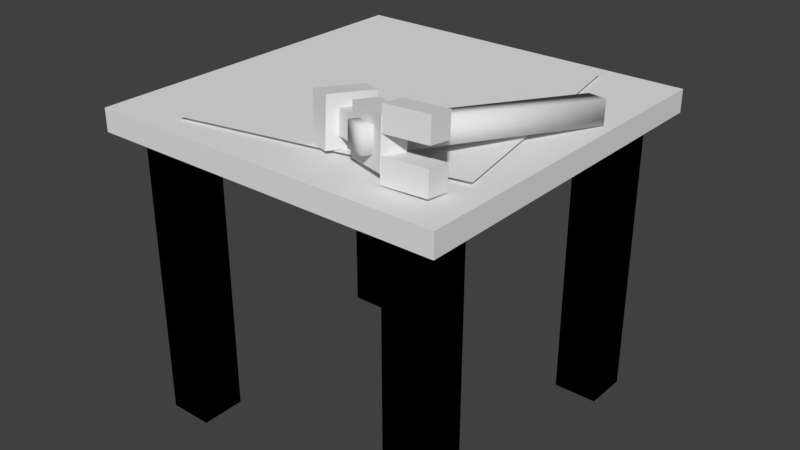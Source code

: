 # Source: engineering_table.blend  (saved by Blender 2.79.0; exported with 4.5.12 LTS)
import bpy
from mathutils import Matrix  # noqa: F401  (used for matrix-valued properties, if any)

bpy.ops.wm.read_factory_settings(use_empty=True)
scene = bpy.context.scene
scene.name = 'Scene'

# ---- collections
col_collection_1 = bpy.data.collections.new('Collection 1'); scene.collection.children.link(col_collection_1)

# ---- materials (node trees are filled in below, after node groups)
mat_material = bpy.data.materials.new('Material')
mat_material.alpha_threshold = 0.0
mat_material.use_transparent_shadow = False
mat_material.roughness = 0.5
mat_material.line_color = (0.0, 0.0, 0.0, 1.0)

# ---- material node trees

# ---- world
world_world = bpy.data.worlds.new('World'); scene.world = world_world
world_world.color = (0.05088, 0.05088, 0.05088)
world_world.use_sun_shadow = False
world_world.sun_shadow_jitter_overblur = 0.0
world_world.cycles.sampling_method = 'MANUAL'

# ---- meshes
me_plane = bpy.data.meshes.new('Plane')
me_plane.from_pydata([(-1.0, -1.0, 0.0), (1.0, -1.0, 0.0), (-1.0, 1.0, 0.0), (1.0, 1.0, 0.0)], [], [(0, 1, 3, 2)])
_uv = me_plane.uv_layers.new(name='UVMap')
_uv.uv.foreach_set('vector', [0.6016, 0.9062, 0.6953, 0.9062, 0.6953, 1.0, 0.6016, 1.0])
me_plane.use_remesh_preserve_volume = False
me_plane.use_remesh_preserve_attributes = False
me_plane.use_mirror_vertex_groups = False
me_plane.update()
me_cube_011 = bpy.data.meshes.new('Cube.011')
me_cube_011.from_pydata([(-0.03125, -0.3125, -0.03125), (-0.03125, -0.3125, 0.03125), (-0.03125, 0.3125, -0.03125), (-0.03125, 0.3125, 0.03125), (0.03125, -0.3125, -0.03125), (0.03125, -0.3125, 0.03125), (0.03125, 0.3125, -0.03125), (0.03125, 0.3125, 0.03125)], [], [(0, 1, 3, 2), (2, 3, 7, 6), (6, 7, 5, 4), (4, 5, 1, 0), (2, 6, 4, 0), (7, 3, 1, 5)])
_uv = me_cube_011.uv_layers.new(name='UVMap')
_uv.uv.foreach_set('vector', [0.4219, 0.7812, 0.4219, 0.7734, 0.5, 0.7734, 0.5, 0.7812, 0.4141, 0.7812, 0.4141, 0.7734, 0.4219, 0.7734, 0.4219, 0.7812, 0.4141, 0.7734, 0.4141, 0.7812, 0.3359, 0.7812, 0.3359, 0.7734, 0.5078, 0.7734, 0.5078, 0.7812, 0.5, 0.7812, 0.5, 0.7734, 0.4219, 0.7812, 0.4297, 0.7812, 0.4297, 0.8594, 0.4219, 0.8594, 0.4141, 0.7812, 0.4219, 0.7812, 0.4219, 0.8594, 0.4141, 0.8594])
me_cube_011.use_remesh_preserve_volume = False
me_cube_011.use_remesh_preserve_attributes = False
me_cube_011.use_mirror_vertex_groups = False
me_cube_011.update()
me_cube_011.normals_split_custom_set([tuple(v) for v in zip(*[iter([-0.5774, -0.5774, -0.5773, -0.5774, -0.5773, 0.5774, -0.5774, 0.5774, 0.5773, -0.5774, 0.5773, -0.5774, -0.5774, 0.5774, -0.5773, -0.5773, 0.5774, 0.5774, 0.5774, 0.5774, 0.5773, 0.5773, 0.5774, -0.5774, 0.5774, 0.5774, -0.5773, 0.5774, 0.5773, 0.5774, 0.5774, -0.5774, 0.5773, 0.5774, -0.5773, -0.5774, 0.5774, -0.5774, -0.5773, 0.5773, -0.5774, 0.5774, -0.5774, -0.5774, 0.5773, -0.5773, -0.5774, -0.5774, -0.5773, 0.5774, -0.5774, 0.5774, 0.5773, -0.5774, 0.5773, -0.5774, -0.5774, -0.5774, -0.5773, -0.5774, 0.5773, 0.5774, 0.5774, -0.5774, 0.5773, 0.5774, -0.5773, -0.5774, 0.5774, 0.5774, -0.5773, 0.5774])] * 3)])
me_cube_010 = bpy.data.meshes.new('Cube.010')
me_cube_010.from_pydata([(-0.03125, -0.0625, -0.0625), (-0.03125, -0.0625, 0.0625), (-0.03125, 0.0625, -0.0625), (-0.03125, 0.0625, 0.0625), (0.03125, -0.0625, -0.0625), (0.03125, -0.0625, 0.0625), (0.03125, 0.0625, -0.0625), (0.03125, 0.0625, 0.0625)], [], [(0, 1, 3, 2), (2, 3, 7, 6), (6, 7, 5, 4), (4, 5, 1, 0), (2, 6, 4, 0), (7, 3, 1, 5)])
_uv = me_cube_010.uv_layers.new(name='UVMap')
_uv.uv.foreach_set('vector', [0.3047, 0.7422, 0.3047, 0.7266, 0.3203, 0.7266, 0.3203, 0.7422, 0.2969, 0.7266, 0.3047, 0.7266, 0.3047, 0.7422, 0.2969, 0.7422, 0.2969, 0.7266, 0.2969, 0.7422, 0.2812, 0.7422, 0.2812, 0.7266, 0.3281, 0.7266, 0.3281, 0.7422, 0.3203, 0.7422, 0.3203, 0.7266, 0.3047, 0.7422, 0.3125, 0.7422, 0.3125, 0.7578, 0.3047, 0.7578, 0.2969, 0.7422, 0.3047, 0.7422, 0.3047, 0.7578, 0.2969, 0.7578])
me_cube_010.use_remesh_preserve_volume = False
me_cube_010.use_remesh_preserve_attributes = False
me_cube_010.use_mirror_vertex_groups = False
me_cube_010.update()
me_cube_009 = bpy.data.meshes.new('Cube.009')
me_cube_009.from_pydata([(-0.03125, -0.03125, -0.03125), (-0.03125, -0.03125, 0.03125), (-0.03125, 0.03125, -0.03125), (-0.03125, 0.03125, 0.03125), (0.03125, -0.03125, -0.03125), (0.03125, -0.03125, 0.03125), (0.03125, 0.03125, -0.03125), (0.03125, 0.03125, 0.03125)], [], [(0, 1, 3, 2), (2, 3, 7, 6), (6, 7, 5, 4), (4, 5, 1, 0), (2, 6, 4, 0), (7, 3, 1, 5)])
_uv = me_cube_009.uv_layers.new(name='UVMap')
_uv.uv.foreach_set('vector', [0.3047, 0.7734, 0.3047, 0.7656, 0.3125, 0.7656, 0.3125, 0.7734, 0.2812, 0.7734, 0.2812, 0.7656, 0.2891, 0.7656, 0.2891, 0.7734, 0.3047, 0.7656, 0.3047, 0.7734, 0.2969, 0.7734, 0.2969, 0.7656, 0.2969, 0.7656, 0.2969, 0.7734, 0.2891, 0.7734, 0.2891, 0.7656, 0.3047, 0.7812, 0.2969, 0.7812, 0.2969, 0.7734, 0.3047, 0.7734, 0.2969, 0.7812, 0.2891, 0.7812, 0.2891, 0.7734, 0.2969, 0.7734])
me_cube_009.use_remesh_preserve_volume = False
me_cube_009.use_remesh_preserve_attributes = False
me_cube_009.use_mirror_vertex_groups = False
me_cube_009.update()
me_cube_008 = bpy.data.meshes.new('Cube.008')
me_cube_008.from_pydata([(-0.0625, -0.03125, -0.03125), (-0.0625, -0.03125, 0.03125), (-0.0625, 0.03125, -0.03125), (-0.0625, 0.03125, 0.03125), (0.0625, -0.03125, -0.03125), (0.0625, -0.03125, 0.03125), (0.0625, 0.03125, -0.03125), (0.0625, 0.03125, 0.03125)], [], [(0, 1, 3, 2), (2, 3, 7, 6), (6, 7, 5, 4), (4, 5, 1, 0), (2, 6, 4, 0), (7, 3, 1, 5)])
_uv = me_cube_008.uv_layers.new(name='UVMap')
_uv.uv.foreach_set('vector', [0.3203, 0.8203, 0.3203, 0.8125, 0.3281, 0.8125, 0.3281, 0.8203, 0.3047, 0.8203, 0.3047, 0.8125, 0.3203, 0.8125, 0.3203, 0.8203, 0.3047, 0.8125, 0.3047, 0.8203, 0.2969, 0.8203, 0.2969, 0.8125, 0.2969, 0.8125, 0.2969, 0.8203, 0.2812, 0.8203, 0.2812, 0.8125, 0.3203, 0.8281, 0.3047, 0.8281, 0.3047, 0.8203, 0.3203, 0.8203, 0.3047, 0.8281, 0.2891, 0.8281, 0.2891, 0.8203, 0.3047, 0.8203])
me_cube_008.use_remesh_preserve_volume = False
me_cube_008.use_remesh_preserve_attributes = False
me_cube_008.use_mirror_vertex_groups = False
me_cube_008.update()
me_cube_006 = bpy.data.meshes.new('Cube.006')
me_cube_006.from_pydata([(-0.0625, -0.03125, -0.03125), (-0.0625, -0.03125, 0.03125), (-0.0625, 0.03125, -0.03125), (-0.0625, 0.03125, 0.03125), (0.0625, -0.03125, -0.03125), (0.0625, -0.03125, 0.03125), (0.0625, 0.03125, -0.03125), (0.0625, 0.03125, 0.03125)], [], [(0, 1, 3, 2), (2, 3, 7, 6), (6, 7, 5, 4), (4, 5, 1, 0), (2, 6, 4, 0), (7, 3, 1, 5)])
_uv = me_cube_006.uv_layers.new(name='UVMap')
_uv.uv.foreach_set('vector', [0.3203, 0.7969, 0.3203, 0.7891, 0.3281, 0.7891, 0.3281, 0.7969, 0.3047, 0.7969, 0.3047, 0.7891, 0.3203, 0.7891, 0.3203, 0.7969, 0.3047, 0.7891, 0.3047, 0.7969, 0.2969, 0.7969, 0.2969, 0.7891, 0.2969, 0.7891, 0.2969, 0.7969, 0.2812, 0.7969, 0.2812, 0.7891, 0.3203, 0.8047, 0.3047, 0.8047, 0.3047, 0.7969, 0.3203, 0.7969, 0.3047, 0.8047, 0.2891, 0.8047, 0.2891, 0.7969, 0.3047, 0.7969])
me_cube_006.use_remesh_preserve_volume = False
me_cube_006.use_remesh_preserve_attributes = False
me_cube_006.use_mirror_vertex_groups = False
me_cube_006.update()
me_cube_005 = bpy.data.meshes.new('Cube.005')
me_cube_005.from_pydata([(-0.0625, -0.03125, -0.0625), (-0.0625, -0.03125, 0.0625), (-0.0625, 0.03125, -0.0625), (-0.0625, 0.03125, 0.0625), (0.0625, -0.03125, -0.0625), (0.0625, -0.03125, 0.0625), (0.0625, 0.03125, -0.0625), (0.0625, 0.03125, 0.0625)], [], [(0, 1, 3, 2), (2, 3, 7, 6), (6, 7, 5, 4), (4, 5, 1, 0), (2, 6, 4, 0), (7, 3, 1, 5)])
_uv = me_cube_005.uv_layers.new(name='UVMap')
_uv.uv.foreach_set('vector', [0.3125, 0.8359, 0.3125, 0.8516, 0.3047, 0.8516, 0.3047, 0.8359, 0.2812, 0.8516, 0.2812, 0.8438, 0.2969, 0.8438, 0.2969, 0.8516, 0.3047, 0.8359, 0.3047, 0.8516, 0.2969, 0.8516, 0.2969, 0.8359, 0.3047, 0.8516, 0.3047, 0.8594, 0.2891, 0.8594, 0.2891, 0.8516, 0.3125, 0.8516, 0.3125, 0.8359, 0.3203, 0.8359, 0.3203, 0.8516, 0.3203, 0.8594, 0.3047, 0.8594, 0.3047, 0.8516, 0.3203, 0.8516])
me_cube_005.use_remesh_preserve_volume = False
me_cube_005.use_remesh_preserve_attributes = False
me_cube_005.use_mirror_vertex_groups = False
me_cube_005.update()
me_cube_004 = bpy.data.meshes.new('Cube.004')
me_cube_004.from_pydata([(0.0, 0.0, 0.0), (0.0, 0.0, 0.8125), (0.0, 0.125, 0.0), (0.0, 0.125, 0.8125), (0.125, 0.0, 0.0), (0.125, 0.0, 0.8125), (0.125, 0.125, 0.0), (0.125, 0.125, 0.8125), (0.0, 0.0, 0.0), (0.0, 0.0, 0.8125), (0.0, 0.125, 0.0), (0.0, 0.125, 0.8125), (0.125, 0.0, 0.0), (0.125, 0.0, 0.8125), (0.125, 0.125, 0.0), (0.125, 0.125, 0.8125)], [], [(0, 1, 3, 2), (2, 3, 7, 6), (6, 7, 5, 4), (4, 5, 1, 0), (2, 6, 4, 0), (7, 3, 1, 5), (8, 9, 11, 10), (10, 11, 15, 14), (14, 15, 13, 12), (12, 13, 9, 8), (10, 14, 12, 8), (15, 11, 9, 13)])
_uv = me_cube_004.uv_layers.new(name='UVMap')
_uv.uv.foreach_set('vector', [0.08594, 0.7422, 0.08594, 0.8438, 0.07031, 0.8438, 0.07031, 0.7422, 0.08594, 0.8438, 0.08594, 0.7422, 0.1016, 0.7422, 0.1016, 0.8438, 0.1016, 0.8438, 0.1016, 0.7422, 0.1172, 0.7422, 0.1172, 0.8438, 0.1172, 0.8438, 0.1172, 0.7422, 0.1328, 0.7422, 0.1328, 0.8438, 0.08594, 0.8594, 0.08594, 0.8438, 0.1016, 0.8438, 0.1016, 0.8594, 0.1016, 0.8438, 0.1172, 0.8438, 0.1172, 0.8594, 0.1016, 0.8594, 0.08594, 0.7422, 0.08594, 0.8438, 0.07031, 0.8438, 0.07031, 0.7422, 0.08594, 0.8438, 0.08594, 0.7422, 0.1016, 0.7422, 0.1016, 0.8438, 0.1016, 0.8438, 0.1016, 0.7422, 0.1172, 0.7422, 0.1172, 0.8438, 0.1172, 0.8438, 0.1172, 0.7422, 0.1328, 0.7422, 0.1328, 0.8438, 0.08594, 0.8594, 0.08594, 0.8438, 0.1016, 0.8438, 0.1016, 0.8594, 0.1016, 0.8438, 0.1172, 0.8438, 0.1172, 0.8594, 0.1016, 0.8594])
me_cube_004.use_remesh_preserve_volume = False
me_cube_004.use_remesh_preserve_attributes = False
me_cube_004.use_mirror_vertex_groups = False
me_cube_004.update()
me_cube_003 = bpy.data.meshes.new('Cube.003')
me_cube_003.from_pydata([(0.0, 0.0, 0.0), (0.0, 0.0, 0.8125), (0.0, 0.125, 0.0), (0.0, 0.125, 0.8125), (0.125, 0.0, 0.0), (0.125, 0.0, 0.8125), (0.125, 0.125, 0.0), (0.125, 0.125, 0.8125), (0.0, 0.0, 0.0), (0.0, 0.0, 0.8125), (0.0, 0.125, 0.0), (0.0, 0.125, 0.8125), (0.125, 0.0, 0.0), (0.125, 0.0, 0.8125), (0.125, 0.125, 0.0), (0.125, 0.125, 0.8125)], [], [(0, 1, 3, 2), (2, 3, 7, 6), (6, 7, 5, 4), (4, 5, 1, 0), (2, 6, 4, 0), (7, 3, 1, 5), (8, 9, 11, 10), (10, 11, 15, 14), (14, 15, 13, 12), (12, 13, 9, 8), (10, 14, 12, 8), (15, 11, 9, 13)])
_uv = me_cube_003.uv_layers.new(name='UVMap')
_uv.uv.foreach_set('vector', [0.2266, 0.7422, 0.2266, 0.8438, 0.2109, 0.8438, 0.2109, 0.7422, 0.2266, 0.8438, 0.2266, 0.7422, 0.2422, 0.7422, 0.2422, 0.8438, 0.2422, 0.8438, 0.2422, 0.7422, 0.2578, 0.7422, 0.2578, 0.8438, 0.2578, 0.8438, 0.2578, 0.7422, 0.2734, 0.7422, 0.2734, 0.8438, 0.2266, 0.8594, 0.2266, 0.8438, 0.2422, 0.8438, 0.2422, 0.8594, 0.2422, 0.8438, 0.2578, 0.8438, 0.2578, 0.8594, 0.2422, 0.8594, 0.2266, 0.7422, 0.2266, 0.8438, 0.2109, 0.8438, 0.2109, 0.7422, 0.2266, 0.8438, 0.2266, 0.7422, 0.2422, 0.7422, 0.2422, 0.8438, 0.2422, 0.8438, 0.2422, 0.7422, 0.2578, 0.7422, 0.2578, 0.8438, 0.2578, 0.8438, 0.2578, 0.7422, 0.2734, 0.7422, 0.2734, 0.8438, 0.2266, 0.8594, 0.2266, 0.8438, 0.2422, 0.8438, 0.2422, 0.8594, 0.2422, 0.8438, 0.2578, 0.8438, 0.2578, 0.8594, 0.2422, 0.8594])
me_cube_003.use_remesh_preserve_volume = False
me_cube_003.use_remesh_preserve_attributes = False
me_cube_003.use_mirror_vertex_groups = False
me_cube_003.update()
me_cube_002 = bpy.data.meshes.new('Cube.002')
me_cube_002.from_pydata([(0.0, 0.0, 0.0), (0.0, 0.0, 0.8125), (0.0, 0.125, 0.0), (0.0, 0.125, 0.8125), (0.125, 0.0, 0.0), (0.125, 0.0, 0.8125), (0.125, 0.125, 0.0), (0.125, 0.125, 0.8125), (0.0, 0.0, 0.0), (0.0, 0.0, 0.8125), (0.0, 0.125, 0.0), (0.0, 0.125, 0.8125), (0.125, 0.0, 0.0), (0.125, 0.0, 0.8125), (0.125, 0.125, 0.0), (0.125, 0.125, 0.8125)], [], [(0, 1, 3, 2), (2, 3, 7, 6), (6, 7, 5, 4), (4, 5, 1, 0), (2, 6, 4, 0), (7, 3, 1, 5), (8, 9, 11, 10), (10, 11, 15, 14), (14, 15, 13, 12), (12, 13, 9, 8), (10, 14, 12, 8), (15, 11, 9, 13)])
_uv = me_cube_002.uv_layers.new(name='UVMap')
_uv.uv.foreach_set('vector', [0.1562, 0.7422, 0.1562, 0.8438, 0.1406, 0.8438, 0.1406, 0.7422, 0.1562, 0.8438, 0.1562, 0.7422, 0.1719, 0.7422, 0.1719, 0.8438, 0.1719, 0.8438, 0.1719, 0.7422, 0.1875, 0.7422, 0.1875, 0.8438, 0.1875, 0.8438, 0.1875, 0.7422, 0.2031, 0.7422, 0.2031, 0.8438, 0.1562, 0.8594, 0.1562, 0.8438, 0.1719, 0.8438, 0.1719, 0.8594, 0.1719, 0.8438, 0.1875, 0.8438, 0.1875, 0.8594, 0.1719, 0.8594, 0.1562, 0.7422, 0.1562, 0.8438, 0.1406, 0.8438, 0.1406, 0.7422, 0.1562, 0.8438, 0.1562, 0.7422, 0.1719, 0.7422, 0.1719, 0.8438, 0.1719, 0.8438, 0.1719, 0.7422, 0.1875, 0.7422, 0.1875, 0.8438, 0.1875, 0.8438, 0.1875, 0.7422, 0.2031, 0.7422, 0.2031, 0.8438, 0.1562, 0.8594, 0.1562, 0.8438, 0.1719, 0.8438, 0.1719, 0.8594, 0.1719, 0.8438, 0.1875, 0.8438, 0.1875, 0.8594, 0.1719, 0.8594])
me_cube_002.use_remesh_preserve_volume = False
me_cube_002.use_remesh_preserve_attributes = False
me_cube_002.use_mirror_vertex_groups = False
me_cube_002.update()
me_cube_001 = bpy.data.meshes.new('Cube.001')
me_cube_001.from_pydata([(0.0, 0.0, 0.0), (0.0, 0.0, 0.8125), (0.0, 0.125, 0.0), (0.0, 0.125, 0.8125), (0.125, 0.0, 0.0), (0.125, 0.0, 0.8125), (0.125, 0.125, 0.0), (0.125, 0.125, 0.8125), (0.0, 0.0, 0.0), (0.0, 0.0, 0.8125), (0.0, 0.125, 0.0), (0.0, 0.125, 0.8125), (0.125, 0.0, 0.0), (0.125, 0.0, 0.8125), (0.125, 0.125, 0.0), (0.125, 0.125, 0.8125)], [], [(0, 1, 3, 2), (2, 3, 7, 6), (6, 7, 5, 4), (4, 5, 1, 0), (2, 6, 4, 0), (7, 3, 1, 5), (8, 9, 11, 10), (10, 11, 15, 14), (14, 15, 13, 12), (12, 13, 9, 8), (10, 14, 12, 8), (15, 11, 9, 13)])
_uv = me_cube_001.uv_layers.new(name='UVMap')
_uv.uv.foreach_set('vector', [0.01562, 0.7422, 0.01562, 0.8438, 0.0, 0.8438, 0.0, 0.7422, 0.01562, 0.8438, 0.01562, 0.7422, 0.03125, 0.7422, 0.03125, 0.8438, 0.03125, 0.8438, 0.03125, 0.7422, 0.04688, 0.7422, 0.04688, 0.8438, 0.04688, 0.8438, 0.04688, 0.7422, 0.0625, 0.7422, 0.0625, 0.8438, 0.01562, 0.8594, 0.01562, 0.8438, 0.03125, 0.8438, 0.03125, 0.8594, 0.03125, 0.8438, 0.04688, 0.8438, 0.04688, 0.8594, 0.03125, 0.8594, 0.01562, 0.7422, 0.01562, 0.8438, 0.0, 0.8438, 0.0, 0.7422, 0.01562, 0.8438, 0.01562, 0.7422, 0.03125, 0.7422, 0.03125, 0.8438, 0.03125, 0.8438, 0.03125, 0.7422, 0.04688, 0.7422, 0.04688, 0.8438, 0.04688, 0.8438, 0.04688, 0.7422, 0.0625, 0.7422, 0.0625, 0.8438, 0.01562, 0.8594, 0.01562, 0.8438, 0.03125, 0.8438, 0.03125, 0.8594, 0.03125, 0.8438, 0.04688, 0.8438, 0.04688, 0.8594, 0.03125, 0.8594])
me_cube_001.use_remesh_preserve_volume = False
me_cube_001.use_remesh_preserve_attributes = False
me_cube_001.use_mirror_vertex_groups = False
me_cube_001.update()
me_cube = bpy.data.meshes.new('Cube')
me_cube.from_pydata([(1.0, 1.0, 0.0), (1.0, 2.384e-07, 0.0), (1.192e-07, 3.278e-07, 0.0), (3.576e-07, 1.0, 0.0), (1.0, 1.0, 0.0625), (1.0, -5.96e-08, 0.0625), (0.0, 4.172e-07, 0.0625), (2.086e-07, 1.0, 0.0625)], [], [(0, 1, 2, 3), (4, 7, 6, 5), (0, 4, 5, 1), (1, 5, 6, 2), (2, 6, 7, 3), (4, 0, 3, 7)])
_uv = me_cube.uv_layers.new(name='UVMap')
_uv.uv.foreach_set('vector', [0.25, 0.875, 0.25, 1.0, 0.125, 1.0, 0.125, 0.875, 0.375, 1.0, 0.25, 1.0, 0.25, 0.875, 0.375, 0.875, 0.375, 0.8672, 0.375, 0.875, 0.25, 0.875, 0.25, 0.8672, 0.25, 0.8672, 0.25, 0.875, 0.125, 0.875, 0.125, 0.8672, 0.375, 0.875, 0.375, 0.8672, 0.5, 0.8672, 0.5, 0.875, 0.0, 0.875, 0.0, 0.8672, 0.125, 0.8672, 0.125, 0.875])
me_cube.materials.append(mat_material)
me_cube.use_remesh_preserve_volume = False
me_cube.use_remesh_preserve_attributes = False
me_cube.use_mirror_vertex_groups = False
me_cube.update()

# ---- objects
ob_paper = bpy.data.objects.new('Paper', me_plane)
ob_hammer = bpy.data.objects.new('Hammer', None)
ob_cube_005 = bpy.data.objects.new('Cube.005', me_cube_011)
ob_cube_004 = bpy.data.objects.new('Cube.004', me_cube_010)
ob_cube_003 = bpy.data.objects.new('Cube.003', me_cube_009)
ob_cube_002 = bpy.data.objects.new('Cube.002', me_cube_008)
ob_cube_001 = bpy.data.objects.new('Cube.001', me_cube_006)
ob_cube = bpy.data.objects.new('Cube', me_cube_005)
ob_table = bpy.data.objects.new('Table', None)
ob_leg_4 = bpy.data.objects.new('Leg 4', me_cube_004)
ob_leg_3 = bpy.data.objects.new('Leg 3', me_cube_003)
ob_leg_2 = bpy.data.objects.new('Leg 2', me_cube_002)
ob_leg_1 = bpy.data.objects.new('Leg 1', me_cube_001)
ob_top = bpy.data.objects.new('Top', me_cube)

# ---- transforms, parenting, visibility, modifiers, constraints
ob_paper.location = (0.5, 0.5, 0.885)
ob_paper.rotation_euler = (0.0, 0.0, 0.19)
ob_paper.scale = (0.375, 0.375, 1.0)
ob_paper.lineart.crease_threshold = 0.0
ob_hammer.location = (0.7422, 0.143, 0.9569)
ob_hammer.rotation_euler = (-0.09, -0.09, -0.36)
ob_hammer.empty_image_offset = (0.0, 0.0)
ob_hammer.lineart.crease_threshold = 0.0
ob_cube_005.parent = ob_hammer
ob_cube_005.matrix_parent_inverse = Matrix(((1.0, 0.0, 0.0, -2.346), (0.0, 1.0, 0.0, 1.616), (0.0, 0.0, 1.0, -1.13), (0.0, 0.0, 0.0, 1.0)))
ob_cube_005.location = (2.346, -1.361, 1.13)
ob_cube_005.lineart.crease_threshold = 0.0
ob_cube_004.parent = ob_hammer
ob_cube_004.matrix_parent_inverse = Matrix(((1.0, 0.0, 0.0, -2.346), (0.0, 1.0, 0.0, 1.616), (0.0, 0.0, 1.0, -1.13), (0.0, 0.0, 0.0, 1.0)))
ob_cube_004.location = (2.19, -1.616, 1.13)
ob_cube_004.lineart.crease_threshold = 0.0
ob_cube_003.parent = ob_hammer
ob_cube_003.matrix_parent_inverse = Matrix(((1.0, 0.0, 0.0, -2.346), (0.0, 1.0, 0.0, 1.616), (0.0, 0.0, 1.0, -1.13), (0.0, 0.0, 0.0, 1.0)))
ob_cube_003.location = (2.252, -1.616, 1.13)
ob_cube_003.lineart.crease_threshold = 0.0
ob_cube_002.parent = ob_hammer
ob_cube_002.matrix_parent_inverse = Matrix(((1.0, 0.0, 0.0, -2.346), (0.0, 1.0, 0.0, 1.616), (0.0, 0.0, 1.0, -1.13), (0.0, 0.0, 0.0, 1.0)))
ob_cube_002.location = (2.456, -1.595, 1.183)
ob_cube_002.rotation_euler = (0.0, 0.0, 0.36)
ob_cube_002.lineart.crease_threshold = 0.0
ob_cube_001.parent = ob_hammer
ob_cube_001.matrix_parent_inverse = Matrix(((1.0, 0.0, 0.0, -2.346), (0.0, 1.0, 0.0, 1.616), (0.0, 0.0, 1.0, -1.13), (0.0, 0.0, 0.0, 1.0)))
ob_cube_001.location = (2.456, -1.595, 1.074)
ob_cube_001.rotation_euler = (0.0, 0.0, 0.36)
ob_cube_001.lineart.crease_threshold = 0.0
ob_cube.parent = ob_hammer
ob_cube.matrix_parent_inverse = Matrix(((1.0, 0.0, 0.0, -2.346), (0.0, 1.0, 0.0, 1.616), (0.0, 0.0, 1.0, -1.13), (0.0, 0.0, 0.0, 1.0)))
ob_cube.location = (2.346, -1.616, 1.13)
ob_cube.lineart.crease_threshold = 0.0
ob_table.location = (0.0, 0.0, 0.0)
ob_table.empty_image_offset = (0.0, 0.0)
ob_table.lineart.crease_threshold = 0.0
ob_leg_4.parent = ob_table
ob_leg_4.location = (0.8125, 0.8125, -1.276e-18)
ob_leg_4.lineart.crease_threshold = 0.0
ob_leg_3.parent = ob_table
ob_leg_3.location = (0.8125, 0.0625, 0.0)
ob_leg_3.lineart.crease_threshold = 0.0
ob_leg_2.parent = ob_table
ob_leg_2.location = (0.0625, 0.8125, -1.276e-18)
ob_leg_2.lineart.crease_threshold = 0.0
ob_leg_1.parent = ob_table
ob_leg_1.location = (0.0625, 0.0625, 0.0)
ob_leg_1.lineart.crease_threshold = 0.0
ob_top.parent = ob_table
ob_top.location = (0.0, 0.0, 0.8125)
ob_top.lock_rotations_4d = False
ob_top.lock_scale = (True, True, True)
ob_top.empty_display_type = 'ARROWS'
ob_top.lineart.crease_threshold = 0.0

# ---- collection membership
col_collection_1.objects.link(ob_paper)
col_collection_1.objects.link(ob_hammer)
col_collection_1.objects.link(ob_cube_005)
col_collection_1.objects.link(ob_cube_004)
col_collection_1.objects.link(ob_cube_003)
col_collection_1.objects.link(ob_cube_002)
col_collection_1.objects.link(ob_cube_001)
col_collection_1.objects.link(ob_cube)
col_collection_1.objects.link(ob_table)
col_collection_1.objects.link(ob_leg_4)
col_collection_1.objects.link(ob_leg_3)
col_collection_1.objects.link(ob_leg_2)
col_collection_1.objects.link(ob_leg_1)
col_collection_1.objects.link(ob_top)

# ---- scene / render settings (as saved in the file)
scene.frame_start = 1; scene.frame_end = 250; scene.frame_set(5)
scene.render.engine = 'BLENDER_EEVEE_NEXT'
scene.render.resolution_percentage = 50
scene.render.dither_intensity = 0.0
scene.cycles.use_denoising = False
scene.cycles.samples = 128
scene.cycles.sampling_pattern = 'TABULATED_SOBOL'
scene.cycles.use_adaptive_sampling = False
scene.cycles.use_light_tree = False
scene.cycles.blur_glossy = 0.0
scene.cycles.sample_clamp_indirect = 0.0
scene.view_settings.view_transform = 'Standard'
bpy.context.view_layer.update()

# ---- added for rendering (the .blend has no active camera and no usable light): camera, sun
cam_auto = bpy.data.cameras.new('AutoCamera')
cam_auto.lens = 50.0
cam_auto.sensor_width = 36.0
cam_auto.clip_end = 1000.0
ob_auto_camera = bpy.data.objects.new('AutoCamera', cam_auto)
scene.collection.objects.link(ob_auto_camera)
ob_auto_camera.location = (2.13262, -1.45914, 1.83375)
ob_auto_camera.rotation_euler = (1.09748, -7.21219e-08, 0.694738)
scene.camera = ob_auto_camera
light_auto_sun = bpy.data.lights.new('AutoSun', 'SUN')
light_auto_sun.energy = 3.0
light_auto_sun.angle = 0.0523599
ob_auto_sun = bpy.data.objects.new('AutoSun', light_auto_sun)
scene.collection.objects.link(ob_auto_sun)
ob_auto_sun.rotation_euler = (0.872665, 0.174533, 0.523599)
bpy.context.view_layer.update()

